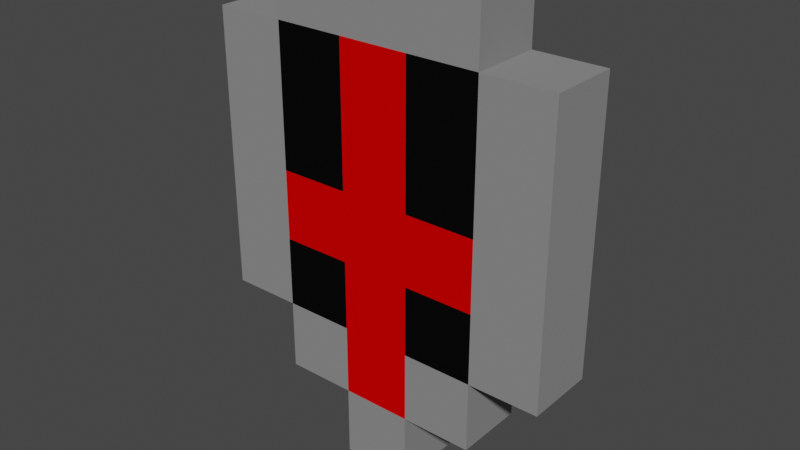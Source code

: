 # Source: shield.blend  (saved by Blender 2.82.7; exported with 4.5.12 LTS)
import bpy
from mathutils import Matrix  # noqa: F401  (used for matrix-valued properties, if any)

bpy.ops.wm.read_factory_settings(use_empty=True)
scene = bpy.context.scene
scene.name = 'Scene'

# ---- collections
col_collection = bpy.data.collections.new('Collection'); scene.collection.children.link(col_collection)
col_shield_export_vox = bpy.data.collections.new('shield_export.vox'); scene.collection.children.link(col_shield_export_vox)

# ---- materials (node trees are filled in below, after node groups)
mat_voxel_mat250 = bpy.data.materials.new('Voxel_mat250')
mat_voxel_mat250.use_transparent_shadow = False
mat_voxel_mat250.diffuse_color = (0.2508, 0.2508, 0.2508, 255.0)
mat_voxel_mat255_001 = bpy.data.materials.new('Voxel_mat255.001')
mat_voxel_mat255_001.use_transparent_shadow = False
mat_voxel_mat255_001.diffuse_color = (0.002586, 0.002586, 0.002586, 255.0)
mat_voxel_mat217_001 = bpy.data.materials.new('Voxel_mat217.001')
mat_voxel_mat217_001.use_transparent_shadow = False
mat_voxel_mat217_001.diffuse_color = (0.7299, 0.0, 0.0, 255.0)

# ---- material node trees

# ---- world
world_world = bpy.data.worlds.new('World'); scene.world = world_world
world_world.use_nodes = True; world_world.node_tree.nodes.clear()
_N = world_world.node_tree.nodes; _L = world_world.node_tree.links
n0 = _N.new('ShaderNodeOutputWorld'); n0.name = 'World Output'; n0.location = (300, 300)
n1 = _N.new('ShaderNodeBackground'); n1.name = 'Background'; n1.location = (10, 300)
n1.inputs[0].default_value = (0.05088, 0.05088, 0.05088, 1.0)
_L.new(n1.outputs[0], n0.inputs[0])
n0.is_active_output = True
world_world.color = (0.05088, 0.05088, 0.05088)
world_world.use_sun_shadow = False
world_world.sun_shadow_jitter_overblur = 0.0

# ---- meshes
me_cube_001 = bpy.data.meshes.new('Cube.001')
me_cube_001.from_pydata([(0.4772, -0.5, 6.022), (0.4772, -0.5, 7.022), (0.4772, 0.5, 6.022), (0.4772, 0.5, 7.022), (1.477, -0.5, 6.022), (1.477, -0.5, 7.022), (1.477, 0.5, 6.022), (1.477, 0.5, 7.022), (-0.5228, -0.5, 6.022), (-0.5228, -0.5, 7.022), (-0.5228, 0.5, 6.022), (-0.5228, 0.5, 7.022), (0.4772, -0.5, 6.022), (0.4772, -0.5, 7.022), (0.4772, 0.5, 6.022), (0.4772, 0.5, 7.022), (-1.523, -0.5, 6.022), (-1.523, -0.5, 7.022), (-1.523, 0.5, 6.022), (-1.523, 0.5, 7.022), (-0.5228, -0.5, 6.022), (-0.5228, -0.5, 7.022), (-0.5228, 0.5, 6.022), (-0.5228, 0.5, 7.022), (1.477, -0.5, 5.022), (1.477, -0.5, 6.022), (1.477, 0.5, 5.022), (1.477, 0.5, 6.022), (2.477, -0.5, 5.022), (2.477, -0.5, 6.022), (2.477, 0.5, 5.022), (2.477, 0.5, 6.022), (-2.523, -0.5, 5.022), (-2.523, -0.5, 6.022), (-2.523, 0.5, 5.022), (-2.523, 0.5, 6.022), (-1.523, -0.5, 5.022), (-1.523, -0.5, 6.022), (-1.523, 0.5, 5.022), (-1.523, 0.5, 6.022), (0.4772, -0.5, 2.022), (0.4772, -0.5, 3.022), (0.4772, 0.5, 2.022), (0.4772, 0.5, 3.022), (1.477, -0.5, 2.022), (1.477, -0.5, 3.022), (1.477, 0.5, 2.022), (1.477, 0.5, 3.022), (0.4772, -0.5, 5.022), (0.4772, -0.5, 6.022), (0.4772, 0.5, 5.022), (0.4772, 0.5, 6.022), (1.477, -0.5, 5.022), (1.477, -0.5, 6.022), (1.477, 0.5, 5.022), (1.477, 0.5, 6.022), (-1.523, -0.5, 5.022), (-1.523, -0.5, 6.022), (-1.523, 0.5, 5.022), (-1.523, 0.5, 6.022), (-0.5228, -0.5, 5.022), (-0.5228, -0.5, 6.022), (-0.5228, 0.5, 5.022), (-0.5228, 0.5, 6.022), (-0.5228, -0.5, 5.022), (-0.5228, -0.5, 6.022), (-0.5228, 0.5, 5.022), (-0.5228, 0.5, 6.022), (0.4772, -0.5, 5.022), (0.4772, -0.5, 6.022), (0.4772, 0.5, 5.022), (0.4772, 0.5, 6.022), (1.477, -0.5, 4.022), (1.477, -0.5, 5.022), (1.477, 0.5, 4.022), (1.477, 0.5, 5.022), (2.477, -0.5, 4.022), (2.477, -0.5, 5.022), (2.477, 0.5, 4.022), (2.477, 0.5, 5.022), (-2.523, -0.5, 4.022), (-2.523, -0.5, 5.022), (-2.523, 0.5, 4.022), (-2.523, 0.5, 5.022), (-1.523, -0.5, 4.022), (-1.523, -0.5, 5.022), (-1.523, 0.5, 4.022), (-1.523, 0.5, 5.022), (0.4772, -0.5, 4.022), (0.4772, -0.5, 5.022), (0.4772, 0.5, 4.022), (0.4772, 0.5, 5.022), (1.477, -0.5, 4.022), (1.477, -0.5, 5.022), (1.477, 0.5, 4.022), (1.477, 0.5, 5.022), (-1.523, -0.5, 4.022), (-1.523, -0.5, 5.022), (-1.523, 0.5, 4.022), (-1.523, 0.5, 5.022), (-0.5228, -0.5, 4.022), (-0.5228, -0.5, 5.022), (-0.5228, 0.5, 4.022), (-0.5228, 0.5, 5.022), (-0.5228, -0.5, 4.022), (-0.5228, -0.5, 5.022), (-0.5228, 0.5, 4.022), (-0.5228, 0.5, 5.022), (0.4772, -0.5, 4.022), (0.4772, -0.5, 5.022), (0.4772, 0.5, 4.022), (0.4772, 0.5, 5.022), (1.477, -0.5, 3.022), (1.477, -0.5, 4.022), (1.477, 0.5, 3.022), (1.477, 0.5, 4.022), (2.477, -0.5, 3.022), (2.477, -0.5, 4.022), (2.477, 0.5, 3.022), (2.477, 0.5, 4.022), (-2.523, -0.5, 2.022), (-2.523, -0.5, 3.022), (-2.523, 0.5, 2.022), (-2.523, 0.5, 3.022), (-1.523, -0.5, 2.022), (-1.523, -0.5, 3.022), (-1.523, 0.5, 2.022), (-1.523, 0.5, 3.022), (-2.523, -0.5, 3.022), (-2.523, -0.5, 4.022), (-2.523, 0.5, 3.022), (-2.523, 0.5, 4.022), (-1.523, -0.5, 3.022), (-1.523, -0.5, 4.022), (-1.523, 0.5, 3.022), (-1.523, 0.5, 4.022), (0.4772, -0.5, 1.022), (0.4772, -0.5, 2.022), (0.4772, 0.5, 1.022), (0.4772, 0.5, 2.022), (1.477, -0.5, 1.022), (1.477, -0.5, 2.022), (1.477, 0.5, 1.022), (1.477, 0.5, 2.022), (-1.523, -0.5, 1.022), (-1.523, -0.5, 2.022), (-1.523, 0.5, 1.022), (-1.523, 0.5, 2.022), (-0.5228, -0.5, 1.022), (-0.5228, -0.5, 2.022), (-0.5228, 0.5, 1.022), (-0.5228, 0.5, 2.022), (-1.523, -0.5, 2.022), (-1.523, -0.5, 3.022), (-1.523, 0.5, 2.022), (-1.523, 0.5, 3.022), (-0.5228, -0.5, 2.022), (-0.5228, -0.5, 3.022), (-0.5228, 0.5, 2.022), (-0.5228, 0.5, 3.022), (1.477, -0.5, 2.022), (1.477, -0.5, 3.022), (1.477, 0.5, 2.022), (1.477, 0.5, 3.022), (2.477, -0.5, 2.022), (2.477, -0.5, 3.022), (2.477, 0.5, 2.022), (2.477, 0.5, 3.022), (0.4772, -0.5, 3.022), (0.4772, -0.5, 4.022), (0.4772, 0.5, 3.022), (0.4772, 0.5, 4.022), (1.477, -0.5, 3.022), (1.477, -0.5, 4.022), (1.477, 0.5, 3.022), (1.477, 0.5, 4.022), (-0.5228, -0.5, 1.022), (-0.5228, -0.5, 2.022), (-0.5228, 0.5, 1.022), (-0.5228, 0.5, 2.022), (0.4772, -0.5, 1.022), (0.4772, -0.5, 2.022), (0.4772, 0.5, 1.022), (0.4772, 0.5, 2.022), (-0.5228, -0.5, 3.022), (-0.5228, -0.5, 4.022), (-0.5228, 0.5, 3.022), (-0.5228, 0.5, 4.022), (0.4772, -0.5, 3.022), (0.4772, -0.5, 4.022), (0.4772, 0.5, 3.022), (0.4772, 0.5, 4.022), (-0.5228, -0.5, 2.022), (-0.5228, -0.5, 3.022), (-0.5228, 0.5, 2.022), (-0.5228, 0.5, 3.022), (0.4772, -0.5, 2.022), (0.4772, -0.5, 3.022), (0.4772, 0.5, 2.022), (0.4772, 0.5, 3.022), (-1.523, -0.5, 3.022), (-1.523, -0.5, 4.022), (-1.523, 0.5, 3.022), (-1.523, 0.5, 4.022), (-0.5228, -0.5, 3.022), (-0.5228, -0.5, 4.022), (-0.5228, 0.5, 3.022), (-0.5228, 0.5, 4.022), (-0.5228, -0.5, 0.0225), (-0.5228, -0.5, 1.022), (-0.5228, 0.5, 0.0225), (-0.5228, 0.5, 1.022), (0.4772, -0.5, 0.0225), (0.4772, -0.5, 1.022), (0.4772, 0.5, 0.0225), (0.4772, 0.5, 1.022)], [], [(0, 1, 3, 2), (2, 3, 7, 6), (6, 7, 5, 4), (4, 5, 1, 0), (2, 6, 4, 0), (7, 3, 1, 5), (8, 9, 11, 10), (10, 11, 15, 14), (14, 15, 13, 12), (12, 13, 9, 8), (10, 14, 12, 8), (15, 11, 9, 13), (16, 17, 19, 18), (18, 19, 23, 22), (22, 23, 21, 20), (20, 21, 17, 16), (18, 22, 20, 16), (23, 19, 17, 21), (24, 25, 27, 26), (26, 27, 31, 30), (30, 31, 29, 28), (28, 29, 25, 24), (26, 30, 28, 24), (31, 27, 25, 29), (32, 33, 35, 34), (34, 35, 39, 38), (38, 39, 37, 36), (36, 37, 33, 32), (34, 38, 36, 32), (39, 35, 33, 37), (40, 41, 43, 42), (42, 43, 47, 46), (46, 47, 45, 44), (44, 45, 41, 40), (42, 46, 44, 40), (47, 43, 41, 45), (48, 49, 51, 50), (50, 51, 55, 54), (54, 55, 53, 52), (52, 53, 49, 48), (50, 54, 52, 48), (55, 51, 49, 53), (56, 57, 59, 58), (58, 59, 63, 62), (62, 63, 61, 60), (60, 61, 57, 56), (58, 62, 60, 56), (63, 59, 57, 61), (64, 65, 67, 66), (66, 67, 71, 70), (70, 71, 69, 68), (68, 69, 65, 64), (66, 70, 68, 64), (71, 67, 65, 69), (72, 73, 75, 74), (74, 75, 79, 78), (78, 79, 77, 76), (76, 77, 73, 72), (74, 78, 76, 72), (79, 75, 73, 77), (80, 81, 83, 82), (82, 83, 87, 86), (86, 87, 85, 84), (84, 85, 81, 80), (82, 86, 84, 80), (87, 83, 81, 85), (88, 89, 91, 90), (90, 91, 95, 94), (94, 95, 93, 92), (92, 93, 89, 88), (90, 94, 92, 88), (95, 91, 89, 93), (96, 97, 99, 98), (98, 99, 103, 102), (102, 103, 101, 100), (100, 101, 97, 96), (98, 102, 100, 96), (103, 99, 97, 101), (104, 105, 107, 106), (106, 107, 111, 110), (110, 111, 109, 108), (108, 109, 105, 104), (106, 110, 108, 104), (111, 107, 105, 109), (112, 113, 115, 114), (114, 115, 119, 118), (118, 119, 117, 116), (116, 117, 113, 112), (114, 118, 116, 112), (119, 115, 113, 117), (120, 121, 123, 122), (122, 123, 127, 126), (126, 127, 125, 124), (124, 125, 121, 120), (122, 126, 124, 120), (127, 123, 121, 125), (128, 129, 131, 130), (130, 131, 135, 134), (134, 135, 133, 132), (132, 133, 129, 128), (130, 134, 132, 128), (135, 131, 129, 133), (136, 137, 139, 138), (138, 139, 143, 142), (142, 143, 141, 140), (140, 141, 137, 136), (138, 142, 140, 136), (143, 139, 137, 141), (144, 145, 147, 146), (146, 147, 151, 150), (150, 151, 149, 148), (148, 149, 145, 144), (146, 150, 148, 144), (151, 147, 145, 149), (152, 153, 155, 154), (154, 155, 159, 158), (158, 159, 157, 156), (156, 157, 153, 152), (154, 158, 156, 152), (159, 155, 153, 157), (160, 161, 163, 162), (162, 163, 167, 166), (166, 167, 165, 164), (164, 165, 161, 160), (162, 166, 164, 160), (167, 163, 161, 165), (168, 169, 171, 170), (170, 171, 175, 174), (174, 175, 173, 172), (172, 173, 169, 168), (170, 174, 172, 168), (175, 171, 169, 173), (176, 177, 179, 178), (178, 179, 183, 182), (182, 183, 181, 180), (180, 181, 177, 176), (178, 182, 180, 176), (183, 179, 177, 181), (184, 185, 187, 186), (186, 187, 191, 190), (190, 191, 189, 188), (188, 189, 185, 184), (186, 190, 188, 184), (191, 187, 185, 189), (192, 193, 195, 194), (194, 195, 199, 198), (198, 199, 197, 196), (196, 197, 193, 192), (194, 198, 196, 192), (199, 195, 193, 197), (200, 201, 203, 202), (202, 203, 207, 206), (206, 207, 205, 204), (204, 205, 201, 200), (202, 206, 204, 200), (207, 203, 201, 205), (208, 209, 211, 210), (210, 211, 215, 214), (214, 215, 213, 212), (212, 213, 209, 208), (210, 214, 212, 208), (215, 211, 209, 213)])
me_cube_001.polygons.foreach_set('material_index', [0, 0, 0, 0, 0, 0, 0, 0, 0, 0, 0, 0, 0, 0, 0, 0, 0, 0, 0, 0, 0, 0, 0, 0, 0, 0, 0, 0, 0, 0, 1, 1, 1, 1, 1, 1, 1, 1, 1, 1, 1, 1, 1, 1, 1, 1, 1, 1, 2, 2, 2, 2, 2, 2, 0, 0, 0, 0, 0, 0, 0, 0, 0, 0, 0, 0, 1, 1, 1, 1, 1, 1, 1, 1, 1, 1, 1, 1, 2, 2, 2, 2, 2, 2, 0, 0, 0, 0, 0, 0, 0, 0, 0, 0, 0, 0, 0, 0, 0, 0, 0, 0, 0, 0, 0, 0, 0, 0, 0, 0, 0, 0, 0, 0, 1, 1, 1, 1, 1, 1, 0, 0, 0, 0, 0, 0, 2, 2, 2, 2, 2, 2, 2, 2, 2, 2, 2, 2, 2, 2, 2, 2, 2, 2, 2, 2, 2, 2, 2, 2, 2, 2, 2, 2, 2, 2, 0, 0, 0, 0, 0, 0])
_uv = me_cube_001.uv_layers.new(name='UVMap')
_uv.uv.foreach_set('vector', [0.375, 0.0, 0.625, 0.0, 0.625, 0.25, 0.375, 0.25, 0.375, 0.25, 0.625, 0.25, 0.625, 0.5, 0.375, 0.5, 0.375, 0.5, 0.625, 0.5, 0.625, 0.75, 0.375, 0.75, 0.375, 0.75, 0.625, 0.75, 0.625, 1.0, 0.375, 1.0, 0.125, 0.5, 0.375, 0.5, 0.375, 0.75, 0.125, 0.75, 0.625, 0.5, 0.875, 0.5, 0.875, 0.75, 0.625, 0.75, 0.375, 0.0, 0.625, 0.0, 0.625, 0.25, 0.375, 0.25, 0.375, 0.25, 0.625, 0.25, 0.625, 0.5, 0.375, 0.5, 0.375, 0.5, 0.625, 0.5, 0.625, 0.75, 0.375, 0.75, 0.375, 0.75, 0.625, 0.75, 0.625, 1.0, 0.375, 1.0, 0.125, 0.5, 0.375, 0.5, 0.375, 0.75, 0.125, 0.75, 0.625, 0.5, 0.875, 0.5, 0.875, 0.75, 0.625, 0.75, 0.375, 0.0, 0.625, 0.0, 0.625, 0.25, 0.375, 0.25, 0.375, 0.25, 0.625, 0.25, 0.625, 0.5, 0.375, 0.5, 0.375, 0.5, 0.625, 0.5, 0.625, 0.75, 0.375, 0.75, 0.375, 0.75, 0.625, 0.75, 0.625, 1.0, 0.375, 1.0, 0.125, 0.5, 0.375, 0.5, 0.375, 0.75, 0.125, 0.75, 0.625, 0.5, 0.875, 0.5, 0.875, 0.75, 0.625, 0.75, 0.375, 0.0, 0.625, 0.0, 0.625, 0.25, 0.375, 0.25, 0.375, 0.25, 0.625, 0.25, 0.625, 0.5, 0.375, 0.5, 0.375, 0.5, 0.625, 0.5, 0.625, 0.75, 0.375, 0.75, 0.375, 0.75, 0.625, 0.75, 0.625, 1.0, 0.375, 1.0, 0.125, 0.5, 0.375, 0.5, 0.375, 0.75, 0.125, 0.75, 0.625, 0.5, 0.875, 0.5, 0.875, 0.75, 0.625, 0.75, 0.375, 0.0, 0.625, 0.0, 0.625, 0.25, 0.375, 0.25, 0.375, 0.25, 0.625, 0.25, 0.625, 0.5, 0.375, 0.5, 0.375, 0.5, 0.625, 0.5, 0.625, 0.75, 0.375, 0.75, 0.375, 0.75, 0.625, 0.75, 0.625, 1.0, 0.375, 1.0, 0.125, 0.5, 0.375, 0.5, 0.375, 0.75, 0.125, 0.75, 0.625, 0.5, 0.875, 0.5, 0.875, 0.75, 0.625, 0.75, 0.375, 0.0, 0.625, 0.0, 0.625, 0.25, 0.375, 0.25, 0.375, 0.25, 0.625, 0.25, 0.625, 0.5, 0.375, 0.5, 0.375, 0.5, 0.625, 0.5, 0.625, 0.75, 0.375, 0.75, 0.375, 0.75, 0.625, 0.75, 0.625, 1.0, 0.375, 1.0, 0.125, 0.5, 0.375, 0.5, 0.375, 0.75, 0.125, 0.75, 0.625, 0.5, 0.875, 0.5, 0.875, 0.75, 0.625, 0.75, 0.375, 0.0, 0.625, 0.0, 0.625, 0.25, 0.375, 0.25, 0.375, 0.25, 0.625, 0.25, 0.625, 0.5, 0.375, 0.5, 0.375, 0.5, 0.625, 0.5, 0.625, 0.75, 0.375, 0.75, 0.375, 0.75, 0.625, 0.75, 0.625, 1.0, 0.375, 1.0, 0.125, 0.5, 0.375, 0.5, 0.375, 0.75, 0.125, 0.75, 0.625, 0.5, 0.875, 0.5, 0.875, 0.75, 0.625, 0.75, 0.375, 0.0, 0.625, 0.0, 0.625, 0.25, 0.375, 0.25, 0.375, 0.25, 0.625, 0.25, 0.625, 0.5, 0.375, 0.5, 0.375, 0.5, 0.625, 0.5, 0.625, 0.75, 0.375, 0.75, 0.375, 0.75, 0.625, 0.75, 0.625, 1.0, 0.375, 1.0, 0.125, 0.5, 0.375, 0.5, 0.375, 0.75, 0.125, 0.75, 0.625, 0.5, 0.875, 0.5, 0.875, 0.75, 0.625, 0.75, 0.375, 0.0, 0.625, 0.0, 0.625, 0.25, 0.375, 0.25, 0.375, 0.25, 0.625, 0.25, 0.625, 0.5, 0.375, 0.5, 0.375, 0.5, 0.625, 0.5, 0.625, 0.75, 0.375, 0.75, 0.375, 0.75, 0.625, 0.75, 0.625, 1.0, 0.375, 1.0, 0.125, 0.5, 0.375, 0.5, 0.375, 0.75, 0.125, 0.75, 0.625, 0.5, 0.875, 0.5, 0.875, 0.75, 0.625, 0.75, 0.375, 0.0, 0.625, 0.0, 0.625, 0.25, 0.375, 0.25, 0.375, 0.25, 0.625, 0.25, 0.625, 0.5, 0.375, 0.5, 0.375, 0.5, 0.625, 0.5, 0.625, 0.75, 0.375, 0.75, 0.375, 0.75, 0.625, 0.75, 0.625, 1.0, 0.375, 1.0, 0.125, 0.5, 0.375, 0.5, 0.375, 0.75, 0.125, 0.75, 0.625, 0.5, 0.875, 0.5, 0.875, 0.75, 0.625, 0.75, 0.375, 0.0, 0.625, 0.0, 0.625, 0.25, 0.375, 0.25, 0.375, 0.25, 0.625, 0.25, 0.625, 0.5, 0.375, 0.5, 0.375, 0.5, 0.625, 0.5, 0.625, 0.75, 0.375, 0.75, 0.375, 0.75, 0.625, 0.75, 0.625, 1.0, 0.375, 1.0, 0.125, 0.5, 0.375, 0.5, 0.375, 0.75, 0.125, 0.75, 0.625, 0.5, 0.875, 0.5, 0.875, 0.75, 0.625, 0.75, 0.375, 0.0, 0.625, 0.0, 0.625, 0.25, 0.375, 0.25, 0.375, 0.25, 0.625, 0.25, 0.625, 0.5, 0.375, 0.5, 0.375, 0.5, 0.625, 0.5, 0.625, 0.75, 0.375, 0.75, 0.375, 0.75, 0.625, 0.75, 0.625, 1.0, 0.375, 1.0, 0.125, 0.5, 0.375, 0.5, 0.375, 0.75, 0.125, 0.75, 0.625, 0.5, 0.875, 0.5, 0.875, 0.75, 0.625, 0.75, 0.375, 0.0, 0.625, 0.0, 0.625, 0.25, 0.375, 0.25, 0.375, 0.25, 0.625, 0.25, 0.625, 0.5, 0.375, 0.5, 0.375, 0.5, 0.625, 0.5, 0.625, 0.75, 0.375, 0.75, 0.375, 0.75, 0.625, 0.75, 0.625, 1.0, 0.375, 1.0, 0.125, 0.5, 0.375, 0.5, 0.375, 0.75, 0.125, 0.75, 0.625, 0.5, 0.875, 0.5, 0.875, 0.75, 0.625, 0.75, 0.375, 0.0, 0.625, 0.0, 0.625, 0.25, 0.375, 0.25, 0.375, 0.25, 0.625, 0.25, 0.625, 0.5, 0.375, 0.5, 0.375, 0.5, 0.625, 0.5, 0.625, 0.75, 0.375, 0.75, 0.375, 0.75, 0.625, 0.75, 0.625, 1.0, 0.375, 1.0, 0.125, 0.5, 0.375, 0.5, 0.375, 0.75, 0.125, 0.75, 0.625, 0.5, 0.875, 0.5, 0.875, 0.75, 0.625, 0.75, 0.375, 0.0, 0.625, 0.0, 0.625, 0.25, 0.375, 0.25, 0.375, 0.25, 0.625, 0.25, 0.625, 0.5, 0.375, 0.5, 0.375, 0.5, 0.625, 0.5, 0.625, 0.75, 0.375, 0.75, 0.375, 0.75, 0.625, 0.75, 0.625, 1.0, 0.375, 1.0, 0.125, 0.5, 0.375, 0.5, 0.375, 0.75, 0.125, 0.75, 0.625, 0.5, 0.875, 0.5, 0.875, 0.75, 0.625, 0.75, 0.375, 0.0, 0.625, 0.0, 0.625, 0.25, 0.375, 0.25, 0.375, 0.25, 0.625, 0.25, 0.625, 0.5, 0.375, 0.5, 0.375, 0.5, 0.625, 0.5, 0.625, 0.75, 0.375, 0.75, 0.375, 0.75, 0.625, 0.75, 0.625, 1.0, 0.375, 1.0, 0.125, 0.5, 0.375, 0.5, 0.375, 0.75, 0.125, 0.75, 0.625, 0.5, 0.875, 0.5, 0.875, 0.75, 0.625, 0.75, 0.375, 0.0, 0.625, 0.0, 0.625, 0.25, 0.375, 0.25, 0.375, 0.25, 0.625, 0.25, 0.625, 0.5, 0.375, 0.5, 0.375, 0.5, 0.625, 0.5, 0.625, 0.75, 0.375, 0.75, 0.375, 0.75, 0.625, 0.75, 0.625, 1.0, 0.375, 1.0, 0.125, 0.5, 0.375, 0.5, 0.375, 0.75, 0.125, 0.75, 0.625, 0.5, 0.875, 0.5, 0.875, 0.75, 0.625, 0.75, 0.375, 0.0, 0.625, 0.0, 0.625, 0.25, 0.375, 0.25, 0.375, 0.25, 0.625, 0.25, 0.625, 0.5, 0.375, 0.5, 0.375, 0.5, 0.625, 0.5, 0.625, 0.75, 0.375, 0.75, 0.375, 0.75, 0.625, 0.75, 0.625, 1.0, 0.375, 1.0, 0.125, 0.5, 0.375, 0.5, 0.375, 0.75, 0.125, 0.75, 0.625, 0.5, 0.875, 0.5, 0.875, 0.75, 0.625, 0.75, 0.375, 0.0, 0.625, 0.0, 0.625, 0.25, 0.375, 0.25, 0.375, 0.25, 0.625, 0.25, 0.625, 0.5, 0.375, 0.5, 0.375, 0.5, 0.625, 0.5, 0.625, 0.75, 0.375, 0.75, 0.375, 0.75, 0.625, 0.75, 0.625, 1.0, 0.375, 1.0, 0.125, 0.5, 0.375, 0.5, 0.375, 0.75, 0.125, 0.75, 0.625, 0.5, 0.875, 0.5, 0.875, 0.75, 0.625, 0.75, 0.375, 0.0, 0.625, 0.0, 0.625, 0.25, 0.375, 0.25, 0.375, 0.25, 0.625, 0.25, 0.625, 0.5, 0.375, 0.5, 0.375, 0.5, 0.625, 0.5, 0.625, 0.75, 0.375, 0.75, 0.375, 0.75, 0.625, 0.75, 0.625, 1.0, 0.375, 1.0, 0.125, 0.5, 0.375, 0.5, 0.375, 0.75, 0.125, 0.75, 0.625, 0.5, 0.875, 0.5, 0.875, 0.75, 0.625, 0.75, 0.375, 0.0, 0.625, 0.0, 0.625, 0.25, 0.375, 0.25, 0.375, 0.25, 0.625, 0.25, 0.625, 0.5, 0.375, 0.5, 0.375, 0.5, 0.625, 0.5, 0.625, 0.75, 0.375, 0.75, 0.375, 0.75, 0.625, 0.75, 0.625, 1.0, 0.375, 1.0, 0.125, 0.5, 0.375, 0.5, 0.375, 0.75, 0.125, 0.75, 0.625, 0.5, 0.875, 0.5, 0.875, 0.75, 0.625, 0.75, 0.375, 0.0, 0.625, 0.0, 0.625, 0.25, 0.375, 0.25, 0.375, 0.25, 0.625, 0.25, 0.625, 0.5, 0.375, 0.5, 0.375, 0.5, 0.625, 0.5, 0.625, 0.75, 0.375, 0.75, 0.375, 0.75, 0.625, 0.75, 0.625, 1.0, 0.375, 1.0, 0.125, 0.5, 0.375, 0.5, 0.375, 0.75, 0.125, 0.75, 0.625, 0.5, 0.875, 0.5, 0.875, 0.75, 0.625, 0.75, 0.375, 0.0, 0.625, 0.0, 0.625, 0.25, 0.375, 0.25, 0.375, 0.25, 0.625, 0.25, 0.625, 0.5, 0.375, 0.5, 0.375, 0.5, 0.625, 0.5, 0.625, 0.75, 0.375, 0.75, 0.375, 0.75, 0.625, 0.75, 0.625, 1.0, 0.375, 1.0, 0.125, 0.5, 0.375, 0.5, 0.375, 0.75, 0.125, 0.75, 0.625, 0.5, 0.875, 0.5, 0.875, 0.75, 0.625, 0.75, 0.375, 0.0, 0.625, 0.0, 0.625, 0.25, 0.375, 0.25, 0.375, 0.25, 0.625, 0.25, 0.625, 0.5, 0.375, 0.5, 0.375, 0.5, 0.625, 0.5, 0.625, 0.75, 0.375, 0.75, 0.375, 0.75, 0.625, 0.75, 0.625, 1.0, 0.375, 1.0, 0.125, 0.5, 0.375, 0.5, 0.375, 0.75, 0.125, 0.75, 0.625, 0.5, 0.875, 0.5, 0.875, 0.75, 0.625, 0.75, 0.375, 0.0, 0.625, 0.0, 0.625, 0.25, 0.375, 0.25, 0.375, 0.25, 0.625, 0.25, 0.625, 0.5, 0.375, 0.5, 0.375, 0.5, 0.625, 0.5, 0.625, 0.75, 0.375, 0.75, 0.375, 0.75, 0.625, 0.75, 0.625, 1.0, 0.375, 1.0, 0.125, 0.5, 0.375, 0.5, 0.375, 0.75, 0.125, 0.75, 0.625, 0.5, 0.875, 0.5, 0.875, 0.75, 0.625, 0.75, 0.375, 0.0, 0.625, 0.0, 0.625, 0.25, 0.375, 0.25, 0.375, 0.25, 0.625, 0.25, 0.625, 0.5, 0.375, 0.5, 0.375, 0.5, 0.625, 0.5, 0.625, 0.75, 0.375, 0.75, 0.375, 0.75, 0.625, 0.75, 0.625, 1.0, 0.375, 1.0, 0.125, 0.5, 0.375, 0.5, 0.375, 0.75, 0.125, 0.75, 0.625, 0.5, 0.875, 0.5, 0.875, 0.75, 0.625, 0.75, 0.375, 0.0, 0.625, 0.0, 0.625, 0.25, 0.375, 0.25, 0.375, 0.25, 0.625, 0.25, 0.625, 0.5, 0.375, 0.5, 0.375, 0.5, 0.625, 0.5, 0.625, 0.75, 0.375, 0.75, 0.375, 0.75, 0.625, 0.75, 0.625, 1.0, 0.375, 1.0, 0.125, 0.5, 0.375, 0.5, 0.375, 0.75, 0.125, 0.75, 0.625, 0.5, 0.875, 0.5, 0.875, 0.75, 0.625, 0.75])
me_cube_001.materials.append(mat_voxel_mat250)
me_cube_001.materials.append(mat_voxel_mat255_001)
me_cube_001.materials.append(mat_voxel_mat217_001)
me_cube_001.use_remesh_fix_poles = True
me_cube_001.use_remesh_preserve_attributes = False
me_cube_001.use_mirror_vertex_groups = False
me_cube_001.update()

# ---- objects
ob_cube_002 = bpy.data.objects.new('Cube.002', me_cube_001)

# ---- transforms, parenting, visibility, modifiers, constraints
ob_cube_002.location = (0.1771, 0.0, 1.182)
ob_cube_002.scale = (0.1812, 0.1812, 0.1812)
ob_cube_002.lineart.crease_threshold = 0.0

# ---- collection membership
col_shield_export_vox.objects.link(ob_cube_002)

# ---- scene / render settings (as saved in the file)
scene.frame_start = 1; scene.frame_end = 16; scene.frame_set(0)
scene.render.engine = 'BLENDER_EEVEE_NEXT'
scene.cycles.use_denoising = False
scene.cycles.samples = 128
scene.cycles.sampling_pattern = 'TABULATED_SOBOL'
scene.cycles.use_adaptive_sampling = False
scene.cycles.use_light_tree = False
scene.view_settings.view_transform = 'Filmic'
bpy.context.view_layer.update()

# ---- added for rendering (the .blend has no active camera and no usable light): camera, sun
cam_auto = bpy.data.cameras.new('AutoCamera')
cam_auto.lens = 50.0
cam_auto.sensor_width = 36.0
cam_auto.clip_end = 1000.0
ob_auto_camera = bpy.data.objects.new('AutoCamera', cam_auto)
scene.collection.objects.link(ob_auto_camera)
ob_auto_camera.location = (1.62521, -1.74266, 2.98233)
ob_auto_camera.rotation_euler = (1.09748, -7.21219e-08, 0.694738)
scene.camera = ob_auto_camera
light_auto_sun = bpy.data.lights.new('AutoSun', 'SUN')
light_auto_sun.energy = 3.0
light_auto_sun.angle = 0.0523599
ob_auto_sun = bpy.data.objects.new('AutoSun', light_auto_sun)
scene.collection.objects.link(ob_auto_sun)
ob_auto_sun.rotation_euler = (0.872665, 0.174533, 0.523599)
bpy.context.view_layer.update()

